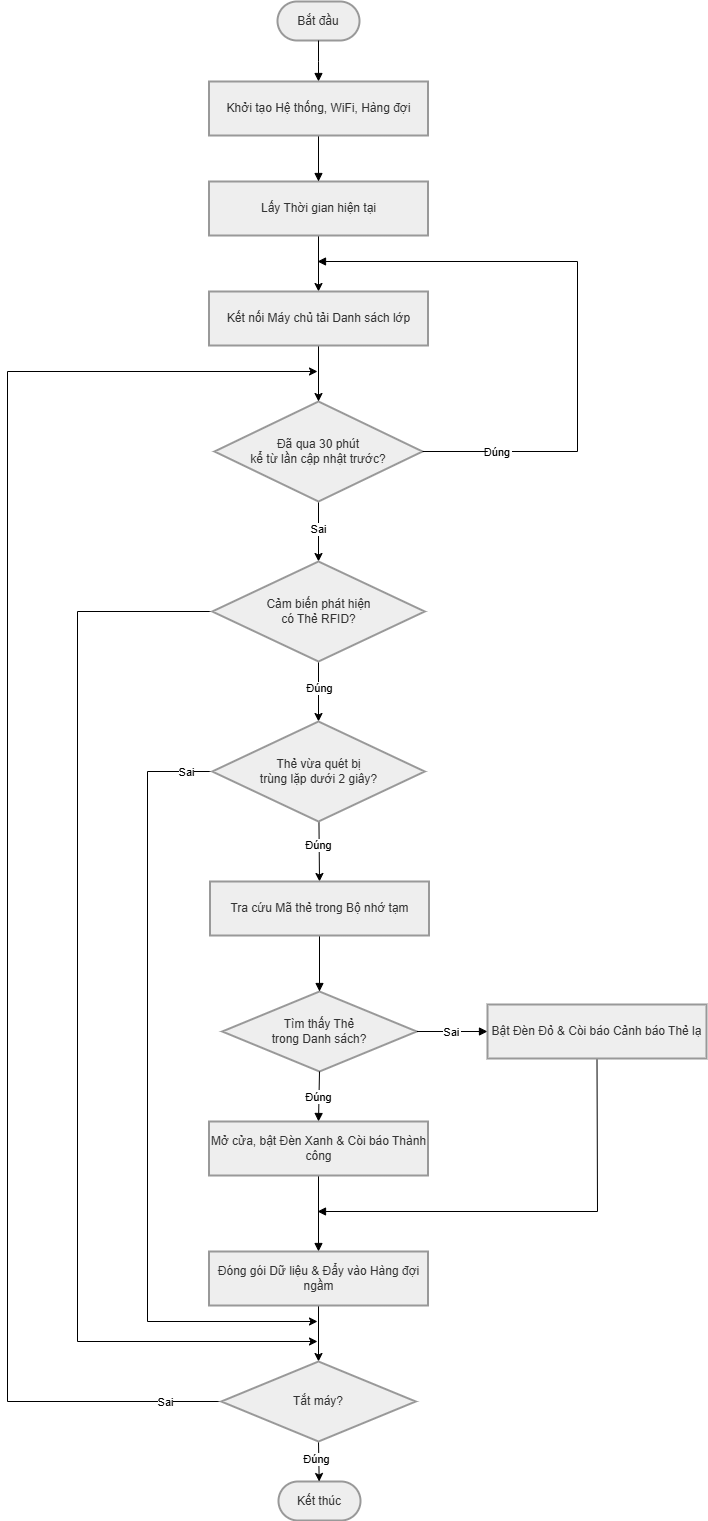

The diagram above was exported from draw.io. Its source (the exported page's mxGraphModel, read from the mxfile embedded in the PNG):
<mxGraphModel dx="1723" dy="970" grid="1" gridSize="10" guides="1" tooltips="1" connect="1" arrows="1" fold="1" page="1" pageScale="1" pageWidth="850" pageHeight="1100" math="0" shadow="0">
  <root>
    <mxCell id="0" />
    <mxCell id="1" parent="0" />
    <mxCell id="TL335wCqJjQRBopjOssX-30" parent="1" style="rounded=1;whiteSpace=wrap;arcSize=50;strokeWidth=2;fillColor=light-dark(#eeeeee,#1f2020);strokeColor=light-dark(#999999,#cccccc);fontColor=light-dark(#333333,#cccccc);" value="Bắt đầu" vertex="1">
      <mxGeometry height="39" width="82" x="680" y="20" as="geometry" />
    </mxCell>
    <mxCell id="TL335wCqJjQRBopjOssX-58" edge="1" parent="1" source="TL335wCqJjQRBopjOssX-32" style="rounded=0;orthogonalLoop=1;jettySize=auto;html=1;entryX=0.5;entryY=0;entryDx=0;entryDy=0;" target="_JViLuQc1c7gu2P5vZ5S-5" value="">
      <mxGeometry relative="1" as="geometry">
        <mxPoint x="721.0000000000002" y="360" as="targetPoint" />
      </mxGeometry>
    </mxCell>
    <mxCell id="TL335wCqJjQRBopjOssX-32" parent="1" style="whiteSpace=wrap;strokeWidth=2;fillColor=light-dark(#eeeeee,#1f2020);strokeColor=light-dark(#999999,#cccccc);fontColor=light-dark(#333333,#cccccc);" value="Lấy Thời gian hiện tại" vertex="1">
      <mxGeometry height="54" width="219" x="611.5" y="200" as="geometry" />
    </mxCell>
    <mxCell id="TL335wCqJjQRBopjOssX-63" edge="1" parent="1" source="TL335wCqJjQRBopjOssX-33" style="rounded=0;orthogonalLoop=1;jettySize=auto;html=1;" target="TL335wCqJjQRBopjOssX-35" value="">
      <mxGeometry relative="1" as="geometry" />
    </mxCell>
    <mxCell id="TL335wCqJjQRBopjOssX-72" connectable="0" parent="TL335wCqJjQRBopjOssX-63" style="edgeLabel;html=1;align=center;verticalAlign=middle;resizable=0;points=[];" value="Sai" vertex="1">
      <mxGeometry relative="1" x="-0.1151" y="2" as="geometry">
        <mxPoint x="-3" as="offset" />
      </mxGeometry>
    </mxCell>
    <mxCell id="TL335wCqJjQRBopjOssX-33" parent="1" style="rhombus;strokeWidth=2;whiteSpace=wrap;fillColor=light-dark(#eeeeee,#1f2020);strokeColor=light-dark(#999999,#cccccc);fontColor=light-dark(#333333,#cccccc);" value="Đã qua 30 phút&#10;kể từ lần cập nhật trước?" vertex="1">
      <mxGeometry height="100" width="208" x="617" y="420" as="geometry" />
    </mxCell>
    <mxCell id="TL335wCqJjQRBopjOssX-59" edge="1" parent="1" source="_JViLuQc1c7gu2P5vZ5S-5" style="rounded=0;orthogonalLoop=1;jettySize=auto;html=1;exitX=0.5;exitY=1;exitDx=0;exitDy=0;" target="TL335wCqJjQRBopjOssX-33" value="">
      <mxGeometry relative="1" as="geometry">
        <mxPoint x="721.0000000000002" y="438" as="sourcePoint" />
      </mxGeometry>
    </mxCell>
    <mxCell id="TL335wCqJjQRBopjOssX-64" edge="1" parent="1" source="TL335wCqJjQRBopjOssX-35" style="rounded=0;orthogonalLoop=1;jettySize=auto;html=1;" target="TL335wCqJjQRBopjOssX-36" value="">
      <mxGeometry relative="1" as="geometry" />
    </mxCell>
    <mxCell id="TL335wCqJjQRBopjOssX-70" connectable="0" parent="TL335wCqJjQRBopjOssX-64" style="edgeLabel;html=1;align=center;verticalAlign=middle;resizable=0;points=[];" value="Đúng" vertex="1">
      <mxGeometry relative="1" x="-0.2727" y="2" as="geometry">
        <mxPoint x="-2" y="4" as="offset" />
      </mxGeometry>
    </mxCell>
    <mxCell id="_JViLuQc1c7gu2P5vZ5S-19" edge="1" parent="1" source="TL335wCqJjQRBopjOssX-35" style="rounded=0;orthogonalLoop=1;jettySize=auto;html=1;" value="">
      <mxGeometry relative="1" as="geometry">
        <Array as="points">
          <mxPoint x="480" y="630" />
          <mxPoint x="480" y="1360" />
        </Array>
        <mxPoint x="720" y="1360" as="targetPoint" />
      </mxGeometry>
    </mxCell>
    <mxCell id="TL335wCqJjQRBopjOssX-35" parent="1" style="rhombus;strokeWidth=2;whiteSpace=wrap;fillColor=light-dark(#eeeeee,#1f2020);strokeColor=light-dark(#999999,#cccccc);fontColor=light-dark(#333333,#cccccc);" value="Cảm biến phát hiện&#10;có Thẻ RFID?" vertex="1">
      <mxGeometry height="100" width="212.5" x="614.75" y="580" as="geometry" />
    </mxCell>
    <mxCell id="TL335wCqJjQRBopjOssX-66" edge="1" parent="1" source="TL335wCqJjQRBopjOssX-36" style="rounded=0;orthogonalLoop=1;jettySize=auto;html=1;entryX=0.5;entryY=0;entryDx=0;entryDy=0;" target="_JViLuQc1c7gu2P5vZ5S-6" value="">
      <mxGeometry relative="1" as="geometry">
        <mxPoint x="721" y="990" as="targetPoint" />
      </mxGeometry>
    </mxCell>
    <mxCell id="TL335wCqJjQRBopjOssX-71" connectable="0" parent="TL335wCqJjQRBopjOssX-66" style="edgeLabel;html=1;align=center;verticalAlign=middle;resizable=0;points=[];" value="Đúng" vertex="1">
      <mxGeometry relative="1" x="-0.2027" y="-1" as="geometry">
        <mxPoint as="offset" />
      </mxGeometry>
    </mxCell>
    <mxCell id="_JViLuQc1c7gu2P5vZ5S-16" edge="1" parent="1" source="TL335wCqJjQRBopjOssX-36" style="rounded=0;orthogonalLoop=1;jettySize=auto;html=1;exitX=0;exitY=0.5;exitDx=0;exitDy=0;" value="">
      <mxGeometry relative="1" as="geometry">
        <Array as="points">
          <mxPoint x="550" y="790" />
          <mxPoint x="550" y="1340" />
        </Array>
        <mxPoint x="614.75" y="780" as="sourcePoint" />
        <mxPoint x="720" y="1340" as="targetPoint" />
      </mxGeometry>
    </mxCell>
    <mxCell id="_JViLuQc1c7gu2P5vZ5S-17" connectable="0" parent="_JViLuQc1c7gu2P5vZ5S-16" style="edgeLabel;html=1;align=center;verticalAlign=middle;resizable=0;points=[];" value="Sai" vertex="1">
      <mxGeometry relative="1" x="-0.9303" y="-2" as="geometry">
        <mxPoint y="2" as="offset" />
      </mxGeometry>
    </mxCell>
    <mxCell id="TL335wCqJjQRBopjOssX-36" parent="1" style="rhombus;strokeWidth=2;whiteSpace=wrap;fillColor=light-dark(#eeeeee,#1f2020);strokeColor=light-dark(#999999,#cccccc);fontColor=light-dark(#333333,#cccccc);" value="Thẻ vừa quét bị&#10;trùng lặp dưới 2 giây?" vertex="1">
      <mxGeometry height="100" width="212.5" x="614.75" y="740" as="geometry" />
    </mxCell>
    <mxCell id="TL335wCqJjQRBopjOssX-38" parent="1" style="rhombus;strokeWidth=2;whiteSpace=wrap;fillColor=light-dark(#eeeeee,#1f2020);strokeColor=light-dark(#999999,#cccccc);fontColor=light-dark(#333333,#cccccc);" value="Tìm thấy Thẻ&#10;trong Danh sách?" vertex="1">
      <mxGeometry height="80" width="194.5" x="624.75" y="1010" as="geometry" />
    </mxCell>
    <mxCell id="D7tA6gDhFw-0Nq9UmTWG-2" edge="1" parent="1" source="_JViLuQc1c7gu2P5vZ5S-9" style="rounded=0;orthogonalLoop=1;jettySize=auto;html=1;exitX=0.5;exitY=1;exitDx=0;exitDy=0;entryX=0.5;entryY=0;entryDx=0;entryDy=0;" target="_JViLuQc1c7gu2P5vZ5S-10" value="">
      <mxGeometry relative="1" as="geometry">
        <mxPoint x="722" y="1338" as="sourcePoint" />
        <mxPoint x="721.9112294718154" y="1580.0554815801156" as="targetPoint" />
      </mxGeometry>
    </mxCell>
    <mxCell id="TL335wCqJjQRBopjOssX-42" edge="1" parent="1" source="TL335wCqJjQRBopjOssX-30" style="curved=1;startArrow=none;endArrow=block;exitX=0.5;exitY=1;entryX=0.5;entryY=0;rounded=0;entryDx=0;entryDy=0;" target="_JViLuQc1c7gu2P5vZ5S-2" value="">
      <mxGeometry relative="1" as="geometry">
        <Array as="points">
          <mxPoint x="721" y="80" />
        </Array>
        <mxPoint x="721.0000000000002" y="109" as="targetPoint" />
      </mxGeometry>
    </mxCell>
    <mxCell id="TL335wCqJjQRBopjOssX-43" edge="1" parent="1" source="_JViLuQc1c7gu2P5vZ5S-2" style="curved=1;startArrow=none;endArrow=block;exitX=0.5;exitY=1;entryX=0.5;entryY=0;rounded=0;exitDx=0;exitDy=0;" target="TL335wCqJjQRBopjOssX-32" value="">
      <mxGeometry relative="1" as="geometry">
        <Array as="points" />
        <mxPoint x="721.0000000000002" y="187" as="sourcePoint" />
      </mxGeometry>
    </mxCell>
    <mxCell id="TL335wCqJjQRBopjOssX-45" edge="1" parent="1" source="TL335wCqJjQRBopjOssX-33" style="startArrow=none;endArrow=block;exitX=1;exitY=0.5;rounded=0;exitDx=0;exitDy=0;curved=0;" value="Đúng">
      <mxGeometry relative="1" x="-0.7521" as="geometry">
        <mxPoint as="offset" />
        <Array as="points">
          <mxPoint x="980" y="470" />
          <mxPoint x="980" y="280" />
        </Array>
        <mxPoint x="720" y="280" as="targetPoint" />
      </mxGeometry>
    </mxCell>
    <mxCell id="TL335wCqJjQRBopjOssX-52" edge="1" parent="1" source="_JViLuQc1c7gu2P5vZ5S-6" style="curved=1;startArrow=none;endArrow=block;exitX=0.5;exitY=1;entryX=0.5;entryY=0;rounded=0;exitDx=0;exitDy=0;" target="TL335wCqJjQRBopjOssX-38" value="">
      <mxGeometry relative="1" as="geometry">
        <Array as="points" />
        <mxPoint x="721" y="1068" as="sourcePoint" />
      </mxGeometry>
    </mxCell>
    <mxCell id="TL335wCqJjQRBopjOssX-53" edge="1" parent="1" source="TL335wCqJjQRBopjOssX-38" style="startArrow=none;endArrow=block;exitX=0.5;exitY=1;entryX=0.5;entryY=0;rounded=0;exitDx=0;exitDy=0;entryDx=0;entryDy=0;" target="_JViLuQc1c7gu2P5vZ5S-8" value="Đúng">
      <mxGeometry relative="1" as="geometry">
        <mxPoint x="722" y="1140" as="targetPoint" />
      </mxGeometry>
    </mxCell>
    <mxCell id="TL335wCqJjQRBopjOssX-54" edge="1" parent="1" source="TL335wCqJjQRBopjOssX-38" style="startArrow=none;endArrow=block;exitX=1;exitY=0.5;entryX=0;entryY=0.5;rounded=0;exitDx=0;exitDy=0;entryDx=0;entryDy=0;" target="_JViLuQc1c7gu2P5vZ5S-7" value="Sai">
      <mxGeometry relative="1" as="geometry">
        <mxPoint x="960" y="1041" as="targetPoint" />
      </mxGeometry>
    </mxCell>
    <mxCell id="TL335wCqJjQRBopjOssX-55" edge="1" parent="1" source="_JViLuQc1c7gu2P5vZ5S-8" style="startArrow=none;endArrow=block;exitX=0.5;exitY=1;entryX=0.5;entryY=0;rounded=0;entryDx=0;entryDy=0;exitDx=0;exitDy=0;" target="_JViLuQc1c7gu2P5vZ5S-9" value="">
      <mxGeometry relative="1" as="geometry">
        <mxPoint x="722" y="1218" as="sourcePoint" />
        <mxPoint x="722" y="1260" as="targetPoint" />
      </mxGeometry>
    </mxCell>
    <mxCell id="TL335wCqJjQRBopjOssX-56" edge="1" parent="1" source="_JViLuQc1c7gu2P5vZ5S-7" style="curved=0;startArrow=none;endArrow=block;exitX=0.5;exitY=1;rounded=0;exitDx=0;exitDy=0;" value="">
      <mxGeometry relative="1" as="geometry">
        <Array as="points">
          <mxPoint x="1000" y="1230" />
        </Array>
        <mxPoint x="1090" y="1080" as="sourcePoint" />
        <mxPoint x="720" y="1230" as="targetPoint" />
      </mxGeometry>
    </mxCell>
    <mxCell id="TL335wCqJjQRBopjOssX-73" parent="1" style="rounded=1;whiteSpace=wrap;arcSize=50;strokeWidth=2;fillColor=light-dark(#eeeeee,#1f2020);strokeColor=light-dark(#999999,#cccccc);fontColor=light-dark(#333333,#cccccc);" value="Kết thúc" vertex="1">
      <mxGeometry height="39" width="82" x="681" y="1500" as="geometry" />
    </mxCell>
    <mxCell id="D7tA6gDhFw-0Nq9UmTWG-3" edge="1" parent="1" source="_JViLuQc1c7gu2P5vZ5S-10" style="rounded=0;orthogonalLoop=1;jettySize=auto;html=1;exitX=0.5;exitY=1;exitDx=0;exitDy=0;" target="TL335wCqJjQRBopjOssX-73" value="">
      <mxGeometry relative="1" as="geometry">
        <mxPoint x="721.737187910644" y="1629.8357424441529" as="sourcePoint" />
      </mxGeometry>
    </mxCell>
    <mxCell id="D7tA6gDhFw-0Nq9UmTWG-4" connectable="0" parent="D7tA6gDhFw-0Nq9UmTWG-3" style="edgeLabel;html=1;align=center;verticalAlign=middle;resizable=0;points=[];" value="Đúng" vertex="1">
      <mxGeometry relative="1" x="-0.2025" y="-3" as="geometry">
        <mxPoint as="offset" />
      </mxGeometry>
    </mxCell>
    <mxCell id="D7tA6gDhFw-0Nq9UmTWG-5" edge="1" parent="1" source="_JViLuQc1c7gu2P5vZ5S-10" style="endArrow=classic;html=1;rounded=0;exitX=0;exitY=0.5;exitDx=0;exitDy=0;" value="">
      <mxGeometry height="50" relative="1" width="50" as="geometry">
        <Array as="points">
          <mxPoint x="410" y="1420" />
          <mxPoint x="410" y="390" />
        </Array>
        <mxPoint x="682" y="1605" as="sourcePoint" />
        <mxPoint x="720" y="390" as="targetPoint" />
      </mxGeometry>
    </mxCell>
    <mxCell id="D7tA6gDhFw-0Nq9UmTWG-6" connectable="0" parent="D7tA6gDhFw-0Nq9UmTWG-5" style="edgeLabel;html=1;align=center;verticalAlign=middle;resizable=0;points=[];" value="Sai" vertex="1">
      <mxGeometry relative="1" x="-0.8067" y="1" as="geometry">
        <mxPoint x="93" y="-1" as="offset" />
      </mxGeometry>
    </mxCell>
    <mxCell id="_JViLuQc1c7gu2P5vZ5S-2" parent="1" style="whiteSpace=wrap;strokeWidth=2;fillColor=light-dark(#eeeeee,#1f2020);strokeColor=light-dark(#999999,#cccccc);fontColor=light-dark(#333333,#cccccc);" value="Khởi tạo Hệ thống, WiFi, Hàng đợi" vertex="1">
      <mxGeometry height="54" width="219" x="611.5" y="100" as="geometry" />
    </mxCell>
    <mxCell id="_JViLuQc1c7gu2P5vZ5S-5" parent="1" style="whiteSpace=wrap;strokeWidth=2;fillColor=light-dark(#eeeeee,#1f2020);strokeColor=light-dark(#999999,#cccccc);fontColor=light-dark(#333333,#cccccc);" value="Kết nối Máy chủ tải Danh sách lớp" vertex="1">
      <mxGeometry height="54" width="219" x="611.5" y="310" as="geometry" />
    </mxCell>
    <mxCell id="_JViLuQc1c7gu2P5vZ5S-6" parent="1" style="whiteSpace=wrap;strokeWidth=2;fillColor=light-dark(#eeeeee,#1f2020);strokeColor=light-dark(#999999,#cccccc);fontColor=light-dark(#333333,#cccccc);" value="Tra cứu Mã thẻ trong Bộ nhớ tạm" vertex="1">
      <mxGeometry height="54" width="219" x="612.5" y="900" as="geometry" />
    </mxCell>
    <mxCell id="_JViLuQc1c7gu2P5vZ5S-7" parent="1" style="whiteSpace=wrap;strokeWidth=2;fillColor=light-dark(#eeeeee,#1f2020);strokeColor=light-dark(#999999,#cccccc);fontColor=light-dark(#333333,#cccccc);" value="Bật Đèn Đỏ &amp; Còi báo Cảnh báo Thẻ lạ" vertex="1">
      <mxGeometry height="54" width="219" x="890" y="1023" as="geometry" />
    </mxCell>
    <mxCell id="_JViLuQc1c7gu2P5vZ5S-8" parent="1" style="whiteSpace=wrap;strokeWidth=2;fillColor=light-dark(#eeeeee,#1f2020);strokeColor=light-dark(#999999,#cccccc);fontColor=light-dark(#333333,#cccccc);" value="Mở cửa, bật Đèn Xanh &amp; Còi báo Thành công" vertex="1">
      <mxGeometry height="54" width="219" x="611.5" y="1140" as="geometry" />
    </mxCell>
    <mxCell id="_JViLuQc1c7gu2P5vZ5S-9" parent="1" style="whiteSpace=wrap;strokeWidth=2;fillColor=light-dark(#eeeeee,#1f2020);strokeColor=light-dark(#999999,#cccccc);fontColor=light-dark(#333333,#cccccc);" value="Đóng gói Dữ liệu &amp; Đẩy vào Hàng đợi ngầm" vertex="1">
      <mxGeometry height="54" width="219" x="611.5" y="1270" as="geometry" />
    </mxCell>
    <mxCell id="_JViLuQc1c7gu2P5vZ5S-10" parent="1" style="rhombus;strokeWidth=2;whiteSpace=wrap;fillColor=light-dark(#eeeeee,#1f2020);strokeColor=light-dark(#999999,#cccccc);fontColor=light-dark(#333333,#cccccc);" value="Tắt máy?" vertex="1">
      <mxGeometry height="80" width="194.5" x="623.75" y="1380" as="geometry" />
    </mxCell>
  </root>
</mxGraphModel>